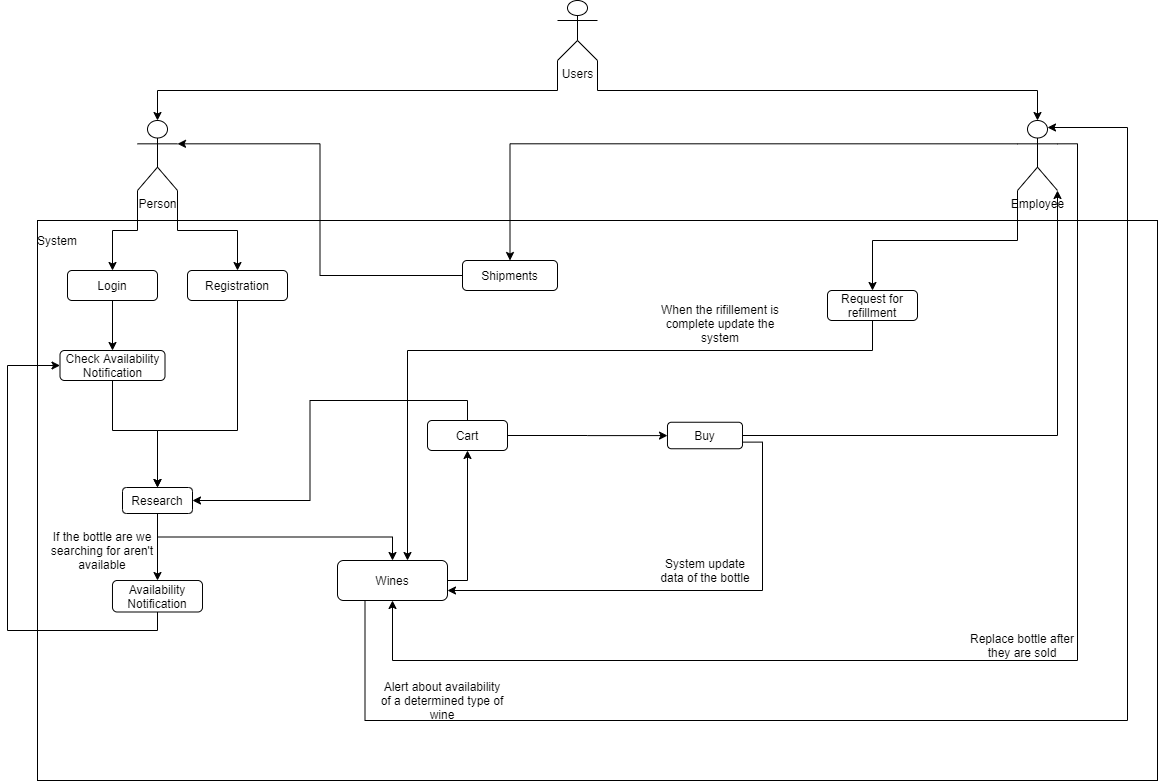

The diagram above was exported from draw.io. Its source (the exported page's mxGraphModel, read from the mxfile embedded in the PNG):
<mxGraphModel dx="1422" dy="705" grid="1" gridSize="10" guides="1" tooltips="1" connect="1" arrows="1" fold="1" page="1" pageScale="1" pageWidth="1169" pageHeight="827" math="0" shadow="0">
  <root>
    <mxCell id="0" />
    <mxCell id="1" parent="0" />
    <mxCell id="wnwpoFBLGFQYqzG1vKA_-6" value="" style="rounded=0;whiteSpace=wrap;html=1;" parent="1" vertex="1">
      <mxGeometry x="40" y="260" width="1120" height="560" as="geometry" />
    </mxCell>
    <mxCell id="wnwpoFBLGFQYqzG1vKA_-2" style="edgeStyle=orthogonalEdgeStyle;rounded=0;orthogonalLoop=1;jettySize=auto;html=1;exitX=0;exitY=1;exitDx=0;exitDy=0;exitPerimeter=0;entryX=0.5;entryY=0;entryDx=0;entryDy=0;entryPerimeter=0;" parent="1" source="wnwpoFBLGFQYqzG1vKA_-1" target="wnwpoFBLGFQYqzG1vKA_-4" edge="1">
      <mxGeometry relative="1" as="geometry">
        <mxPoint x="440" y="160" as="targetPoint" />
      </mxGeometry>
    </mxCell>
    <mxCell id="wnwpoFBLGFQYqzG1vKA_-3" style="edgeStyle=orthogonalEdgeStyle;rounded=0;orthogonalLoop=1;jettySize=auto;html=1;exitX=1;exitY=1;exitDx=0;exitDy=0;exitPerimeter=0;" parent="1" source="wnwpoFBLGFQYqzG1vKA_-1" target="wnwpoFBLGFQYqzG1vKA_-5" edge="1">
      <mxGeometry relative="1" as="geometry">
        <mxPoint x="720" y="160" as="targetPoint" />
      </mxGeometry>
    </mxCell>
    <mxCell id="wnwpoFBLGFQYqzG1vKA_-1" value="Users" style="shape=umlActor;verticalLabelPosition=bottom;verticalAlign=top;html=1;outlineConnect=0;" parent="1" vertex="1">
      <mxGeometry x="560" y="40" width="40" height="60" as="geometry" />
    </mxCell>
    <mxCell id="wnwpoFBLGFQYqzG1vKA_-33" style="edgeStyle=orthogonalEdgeStyle;rounded=0;orthogonalLoop=1;jettySize=auto;html=1;exitX=0;exitY=1;exitDx=0;exitDy=0;exitPerimeter=0;entryX=0.5;entryY=0;entryDx=0;entryDy=0;" parent="1" source="wnwpoFBLGFQYqzG1vKA_-4" target="wnwpoFBLGFQYqzG1vKA_-32" edge="1">
      <mxGeometry relative="1" as="geometry" />
    </mxCell>
    <mxCell id="wnwpoFBLGFQYqzG1vKA_-43" style="edgeStyle=orthogonalEdgeStyle;rounded=0;orthogonalLoop=1;jettySize=auto;html=1;exitX=1;exitY=1;exitDx=0;exitDy=0;exitPerimeter=0;" parent="1" source="wnwpoFBLGFQYqzG1vKA_-4" target="wnwpoFBLGFQYqzG1vKA_-8" edge="1">
      <mxGeometry relative="1" as="geometry" />
    </mxCell>
    <mxCell id="wnwpoFBLGFQYqzG1vKA_-4" value="Person" style="shape=umlActor;verticalLabelPosition=bottom;verticalAlign=top;html=1;outlineConnect=0;" parent="1" vertex="1">
      <mxGeometry x="140" y="160" width="40" height="70" as="geometry" />
    </mxCell>
    <mxCell id="wnwpoFBLGFQYqzG1vKA_-16" style="edgeStyle=orthogonalEdgeStyle;rounded=0;orthogonalLoop=1;jettySize=auto;html=1;exitX=0;exitY=0.3333333333333333;exitDx=0;exitDy=0;exitPerimeter=0;" parent="1" source="wnwpoFBLGFQYqzG1vKA_-5" target="wnwpoFBLGFQYqzG1vKA_-15" edge="1">
      <mxGeometry relative="1" as="geometry" />
    </mxCell>
    <mxCell id="wnwpoFBLGFQYqzG1vKA_-22" style="edgeStyle=orthogonalEdgeStyle;rounded=0;orthogonalLoop=1;jettySize=auto;html=1;exitX=1;exitY=0.3333333333333333;exitDx=0;exitDy=0;exitPerimeter=0;entryX=0.5;entryY=1;entryDx=0;entryDy=0;" parent="1" source="wnwpoFBLGFQYqzG1vKA_-5" target="wnwpoFBLGFQYqzG1vKA_-20" edge="1">
      <mxGeometry relative="1" as="geometry">
        <Array as="points">
          <mxPoint x="1080" y="183" />
          <mxPoint x="1080" y="700" />
          <mxPoint x="395" y="700" />
        </Array>
      </mxGeometry>
    </mxCell>
    <mxCell id="wnwpoFBLGFQYqzG1vKA_-52" style="edgeStyle=orthogonalEdgeStyle;rounded=0;orthogonalLoop=1;jettySize=auto;html=1;exitX=0;exitY=1;exitDx=0;exitDy=0;exitPerimeter=0;entryX=0.5;entryY=0;entryDx=0;entryDy=0;" parent="1" source="wnwpoFBLGFQYqzG1vKA_-5" target="wnwpoFBLGFQYqzG1vKA_-51" edge="1">
      <mxGeometry relative="1" as="geometry" />
    </mxCell>
    <mxCell id="wnwpoFBLGFQYqzG1vKA_-5" value="Employee" style="shape=umlActor;verticalLabelPosition=bottom;verticalAlign=top;html=1;outlineConnect=0;" parent="1" vertex="1">
      <mxGeometry x="1020" y="160" width="40" height="70" as="geometry" />
    </mxCell>
    <mxCell id="wnwpoFBLGFQYqzG1vKA_-7" value="System" style="text;html=1;strokeColor=none;fillColor=none;align=center;verticalAlign=middle;whiteSpace=wrap;rounded=0;" parent="1" vertex="1">
      <mxGeometry x="40" y="270" width="40" height="20" as="geometry" />
    </mxCell>
    <mxCell id="wnwpoFBLGFQYqzG1vKA_-39" style="edgeStyle=orthogonalEdgeStyle;rounded=0;orthogonalLoop=1;jettySize=auto;html=1;exitX=0.5;exitY=1;exitDx=0;exitDy=0;" parent="1" source="wnwpoFBLGFQYqzG1vKA_-8" target="wnwpoFBLGFQYqzG1vKA_-11" edge="1">
      <mxGeometry relative="1" as="geometry">
        <Array as="points">
          <mxPoint x="240" y="470" />
          <mxPoint x="160" y="470" />
        </Array>
      </mxGeometry>
    </mxCell>
    <mxCell id="wnwpoFBLGFQYqzG1vKA_-8" value="Registration" style="rounded=1;whiteSpace=wrap;html=1;" parent="1" vertex="1">
      <mxGeometry x="190" y="310" width="100" height="30" as="geometry" />
    </mxCell>
    <mxCell id="wnwpoFBLGFQYqzG1vKA_-14" style="edgeStyle=orthogonalEdgeStyle;rounded=0;orthogonalLoop=1;jettySize=auto;html=1;exitX=0.5;exitY=1;exitDx=0;exitDy=0;" parent="1" source="wnwpoFBLGFQYqzG1vKA_-11" target="wnwpoFBLGFQYqzG1vKA_-20" edge="1">
      <mxGeometry relative="1" as="geometry">
        <mxPoint x="163" y="390" as="targetPoint" />
      </mxGeometry>
    </mxCell>
    <mxCell id="wnwpoFBLGFQYqzG1vKA_-38" style="edgeStyle=orthogonalEdgeStyle;rounded=0;orthogonalLoop=1;jettySize=auto;html=1;exitX=0.5;exitY=1;exitDx=0;exitDy=0;" parent="1" source="wnwpoFBLGFQYqzG1vKA_-11" target="wnwpoFBLGFQYqzG1vKA_-28" edge="1">
      <mxGeometry relative="1" as="geometry" />
    </mxCell>
    <mxCell id="wnwpoFBLGFQYqzG1vKA_-11" value="Research" style="rounded=1;whiteSpace=wrap;html=1;" parent="1" vertex="1">
      <mxGeometry x="125" y="527" width="70" height="26" as="geometry" />
    </mxCell>
    <mxCell id="wnwpoFBLGFQYqzG1vKA_-19" style="edgeStyle=orthogonalEdgeStyle;rounded=0;orthogonalLoop=1;jettySize=auto;html=1;exitX=1;exitY=0.5;exitDx=0;exitDy=0;entryX=1;entryY=1;entryDx=0;entryDy=0;entryPerimeter=0;" parent="1" source="wnwpoFBLGFQYqzG1vKA_-12" target="wnwpoFBLGFQYqzG1vKA_-5" edge="1">
      <mxGeometry relative="1" as="geometry">
        <mxPoint x="1038" y="400" as="targetPoint" />
      </mxGeometry>
    </mxCell>
    <mxCell id="wnwpoFBLGFQYqzG1vKA_-45" style="edgeStyle=orthogonalEdgeStyle;rounded=0;orthogonalLoop=1;jettySize=auto;html=1;exitX=1;exitY=0.75;exitDx=0;exitDy=0;entryX=1;entryY=0.75;entryDx=0;entryDy=0;" parent="1" source="wnwpoFBLGFQYqzG1vKA_-12" target="wnwpoFBLGFQYqzG1vKA_-20" edge="1">
      <mxGeometry relative="1" as="geometry">
        <mxPoint x="590" y="620" as="targetPoint" />
      </mxGeometry>
    </mxCell>
    <mxCell id="wnwpoFBLGFQYqzG1vKA_-12" value="Buy" style="rounded=1;whiteSpace=wrap;html=1;" parent="1" vertex="1">
      <mxGeometry x="670" y="461.75" width="75" height="26.5" as="geometry" />
    </mxCell>
    <mxCell id="wnwpoFBLGFQYqzG1vKA_-47" style="edgeStyle=orthogonalEdgeStyle;rounded=0;orthogonalLoop=1;jettySize=auto;html=1;exitX=0;exitY=0.5;exitDx=0;exitDy=0;entryX=1;entryY=0.3333333333333333;entryDx=0;entryDy=0;entryPerimeter=0;" parent="1" source="wnwpoFBLGFQYqzG1vKA_-15" target="wnwpoFBLGFQYqzG1vKA_-4" edge="1">
      <mxGeometry relative="1" as="geometry" />
    </mxCell>
    <mxCell id="wnwpoFBLGFQYqzG1vKA_-15" value="Shipments" style="rounded=1;whiteSpace=wrap;html=1;" parent="1" vertex="1">
      <mxGeometry x="465" y="300" width="95" height="30" as="geometry" />
    </mxCell>
    <mxCell id="wnwpoFBLGFQYqzG1vKA_-21" style="edgeStyle=orthogonalEdgeStyle;rounded=0;orthogonalLoop=1;jettySize=auto;html=1;exitX=1;exitY=0.5;exitDx=0;exitDy=0;" parent="1" source="wnwpoFBLGFQYqzG1vKA_-20" target="wnwpoFBLGFQYqzG1vKA_-24" edge="1">
      <mxGeometry relative="1" as="geometry">
        <mxPoint x="430" y="440" as="targetPoint" />
      </mxGeometry>
    </mxCell>
    <mxCell id="wnwpoFBLGFQYqzG1vKA_-48" style="edgeStyle=orthogonalEdgeStyle;rounded=0;orthogonalLoop=1;jettySize=auto;html=1;exitX=0.25;exitY=1;exitDx=0;exitDy=0;entryX=0.75;entryY=0.1;entryDx=0;entryDy=0;entryPerimeter=0;" parent="1" source="wnwpoFBLGFQYqzG1vKA_-20" target="wnwpoFBLGFQYqzG1vKA_-5" edge="1">
      <mxGeometry relative="1" as="geometry">
        <Array as="points">
          <mxPoint x="368" y="760" />
          <mxPoint x="1130" y="760" />
          <mxPoint x="1130" y="167" />
        </Array>
      </mxGeometry>
    </mxCell>
    <mxCell id="wnwpoFBLGFQYqzG1vKA_-20" value="Wines" style="rounded=1;whiteSpace=wrap;html=1;" parent="1" vertex="1">
      <mxGeometry x="340" y="600" width="110" height="40" as="geometry" />
    </mxCell>
    <mxCell id="wnwpoFBLGFQYqzG1vKA_-23" value="Replace bottle after they are sold" style="text;html=1;strokeColor=none;fillColor=none;align=center;verticalAlign=middle;whiteSpace=wrap;rounded=0;" parent="1" vertex="1">
      <mxGeometry x="970" y="670" width="110" height="30" as="geometry" />
    </mxCell>
    <mxCell id="wnwpoFBLGFQYqzG1vKA_-25" style="edgeStyle=orthogonalEdgeStyle;rounded=0;orthogonalLoop=1;jettySize=auto;html=1;exitX=1;exitY=0.5;exitDx=0;exitDy=0;" parent="1" source="wnwpoFBLGFQYqzG1vKA_-24" target="wnwpoFBLGFQYqzG1vKA_-12" edge="1">
      <mxGeometry relative="1" as="geometry" />
    </mxCell>
    <mxCell id="wnwpoFBLGFQYqzG1vKA_-26" style="edgeStyle=orthogonalEdgeStyle;rounded=0;orthogonalLoop=1;jettySize=auto;html=1;exitX=0.5;exitY=0;exitDx=0;exitDy=0;entryX=1;entryY=0.5;entryDx=0;entryDy=0;" parent="1" source="wnwpoFBLGFQYqzG1vKA_-24" target="wnwpoFBLGFQYqzG1vKA_-11" edge="1">
      <mxGeometry relative="1" as="geometry" />
    </mxCell>
    <mxCell id="wnwpoFBLGFQYqzG1vKA_-24" value="Cart" style="rounded=1;whiteSpace=wrap;html=1;" parent="1" vertex="1">
      <mxGeometry x="430" y="460" width="80" height="30" as="geometry" />
    </mxCell>
    <mxCell id="wnwpoFBLGFQYqzG1vKA_-31" style="edgeStyle=orthogonalEdgeStyle;rounded=0;orthogonalLoop=1;jettySize=auto;html=1;exitX=0.5;exitY=1;exitDx=0;exitDy=0;entryX=0;entryY=0.5;entryDx=0;entryDy=0;" parent="1" source="wnwpoFBLGFQYqzG1vKA_-28" target="wnwpoFBLGFQYqzG1vKA_-36" edge="1">
      <mxGeometry relative="1" as="geometry">
        <Array as="points">
          <mxPoint x="160" y="670" />
          <mxPoint x="10" y="670" />
          <mxPoint x="10" y="405" />
        </Array>
      </mxGeometry>
    </mxCell>
    <mxCell id="wnwpoFBLGFQYqzG1vKA_-28" value="Availability Notification" style="rounded=1;whiteSpace=wrap;html=1;" parent="1" vertex="1">
      <mxGeometry x="115" y="620" width="90" height="31.5" as="geometry" />
    </mxCell>
    <mxCell id="wnwpoFBLGFQYqzG1vKA_-30" value="If the bottle are we searching for aren't available" style="text;html=1;strokeColor=none;fillColor=none;align=center;verticalAlign=middle;whiteSpace=wrap;rounded=0;" parent="1" vertex="1">
      <mxGeometry x="30" y="580" width="150" height="20" as="geometry" />
    </mxCell>
    <mxCell id="wnwpoFBLGFQYqzG1vKA_-40" style="edgeStyle=orthogonalEdgeStyle;rounded=0;orthogonalLoop=1;jettySize=auto;html=1;exitX=0.5;exitY=1;exitDx=0;exitDy=0;" parent="1" source="wnwpoFBLGFQYqzG1vKA_-32" target="wnwpoFBLGFQYqzG1vKA_-36" edge="1">
      <mxGeometry relative="1" as="geometry" />
    </mxCell>
    <mxCell id="wnwpoFBLGFQYqzG1vKA_-41" style="edgeStyle=orthogonalEdgeStyle;rounded=0;orthogonalLoop=1;jettySize=auto;html=1;exitX=0.5;exitY=1;exitDx=0;exitDy=0;" parent="1" source="wnwpoFBLGFQYqzG1vKA_-36" target="wnwpoFBLGFQYqzG1vKA_-11" edge="1">
      <mxGeometry relative="1" as="geometry">
        <Array as="points">
          <mxPoint x="115" y="470" />
          <mxPoint x="160" y="470" />
        </Array>
      </mxGeometry>
    </mxCell>
    <mxCell id="wnwpoFBLGFQYqzG1vKA_-36" value="Check Availability Notification" style="rounded=1;whiteSpace=wrap;html=1;" parent="1" vertex="1">
      <mxGeometry x="62.5" y="390" width="105" height="30" as="geometry" />
    </mxCell>
    <mxCell id="wnwpoFBLGFQYqzG1vKA_-32" value="Login" style="rounded=1;whiteSpace=wrap;html=1;" parent="1" vertex="1">
      <mxGeometry x="70" y="310" width="90" height="30" as="geometry" />
    </mxCell>
    <mxCell id="wnwpoFBLGFQYqzG1vKA_-46" value="System update data of the bottle" style="text;html=1;strokeColor=none;fillColor=none;align=center;verticalAlign=middle;whiteSpace=wrap;rounded=0;" parent="1" vertex="1">
      <mxGeometry x="657.5" y="580" width="100" height="60" as="geometry" />
    </mxCell>
    <mxCell id="wnwpoFBLGFQYqzG1vKA_-49" value="Alert about availability of a determined type of wine" style="text;html=1;strokeColor=none;fillColor=none;align=center;verticalAlign=middle;whiteSpace=wrap;rounded=0;" parent="1" vertex="1">
      <mxGeometry x="380" y="730" width="130" height="20" as="geometry" />
    </mxCell>
    <mxCell id="wnwpoFBLGFQYqzG1vKA_-53" style="edgeStyle=orthogonalEdgeStyle;rounded=0;orthogonalLoop=1;jettySize=auto;html=1;exitX=0.5;exitY=1;exitDx=0;exitDy=0;" parent="1" source="wnwpoFBLGFQYqzG1vKA_-51" target="wnwpoFBLGFQYqzG1vKA_-20" edge="1">
      <mxGeometry relative="1" as="geometry">
        <Array as="points">
          <mxPoint x="875" y="390" />
          <mxPoint x="410" y="390" />
        </Array>
      </mxGeometry>
    </mxCell>
    <mxCell id="wnwpoFBLGFQYqzG1vKA_-51" value="Request for refillment" style="rounded=1;whiteSpace=wrap;html=1;" parent="1" vertex="1">
      <mxGeometry x="830" y="330" width="90" height="30" as="geometry" />
    </mxCell>
    <mxCell id="wnwpoFBLGFQYqzG1vKA_-54" value="When the rifillement is complete update the system" style="text;html=1;strokeColor=none;fillColor=none;align=center;verticalAlign=middle;whiteSpace=wrap;rounded=0;" parent="1" vertex="1">
      <mxGeometry x="657.5" y="350" width="130" height="26" as="geometry" />
    </mxCell>
  </root>
</mxGraphModel>